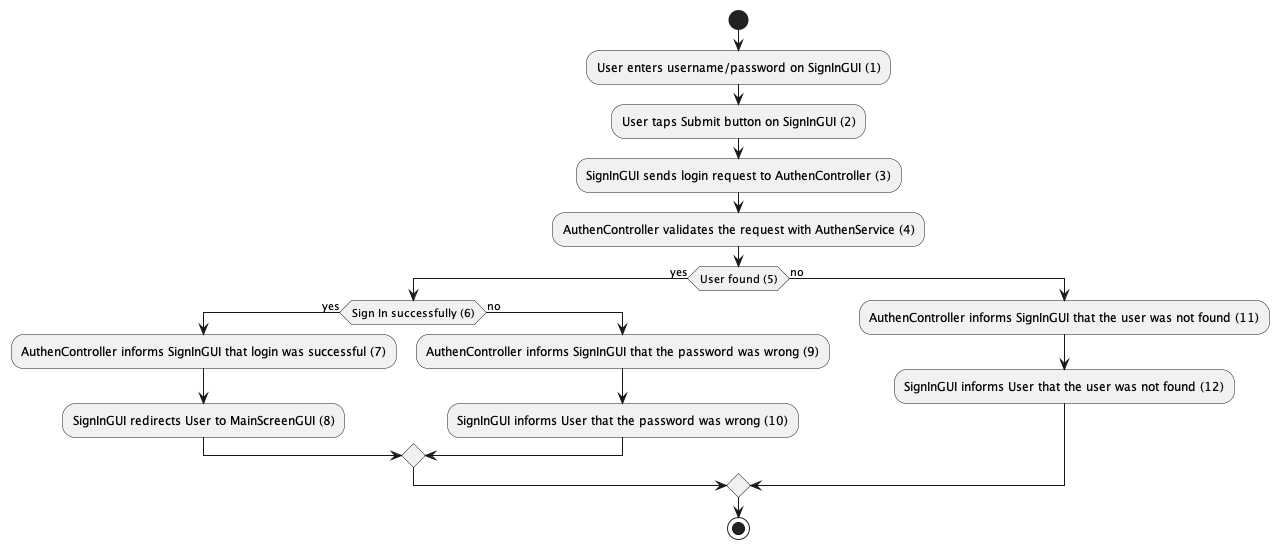

The diagram above was rendered by PlantUML. Its source (embedded in the PNG):
@startuml

start

:User enters username/password on SignInGUI (1);

:User taps Submit button on SignInGUI (2);

:SignInGUI sends login request to AuthenController (3);

:AuthenController validates the request with AuthenService (4);

if (User found (5)) then (yes)
   if (Sign In successfully (6)) then (yes)
       :AuthenController informs SignInGUI that login was successful (7);
       :SignInGUI redirects User to MainScreenGUI (8);
   else (no)
       :AuthenController informs SignInGUI that the password was wrong (9);
       :SignInGUI informs User that the password was wrong (10);
   endif
else (no)
   :AuthenController informs SignInGUI that the user was not found (11);
   :SignInGUI informs User that the user was not found (12);
endif

stop

@enduml